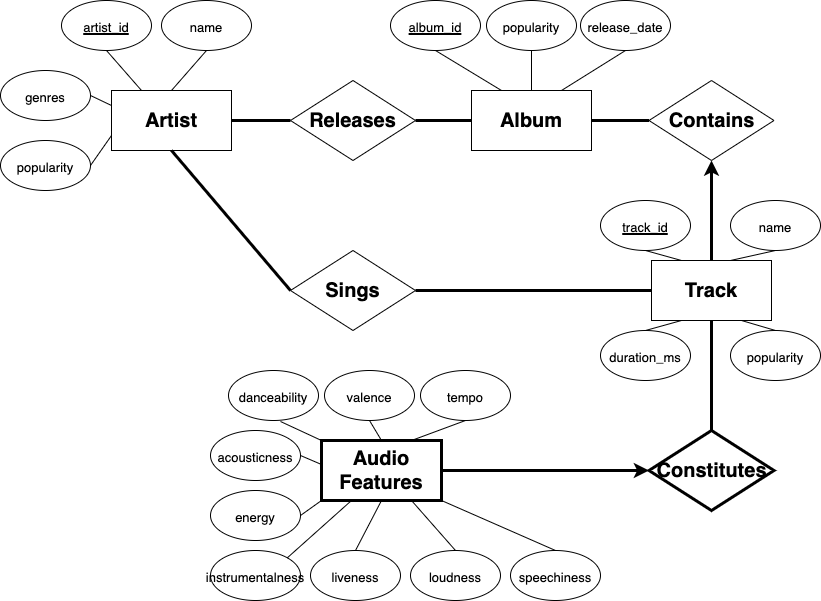

The diagram above was exported from draw.io. Its source (the exported page's mxGraphModel, read from the mxfile embedded in the PNG):
<mxGraphModel dx="1242" dy="829" grid="1" gridSize="10" guides="1" tooltips="1" connect="1" arrows="1" fold="1" page="1" pageScale="1" pageWidth="850" pageHeight="1100" math="0" shadow="0" extFonts="Permanent Marker^https://fonts.googleapis.com/css?family=Permanent+Marker">
  <root>
    <mxCell id="0" />
    <mxCell id="1" parent="0" />
    <mxCell id="5Vj14xROK4incd18vNEl-1" value="&lt;font style=&quot;font-size: 20px;&quot;&gt;&lt;b&gt;Track&lt;/b&gt;&lt;/font&gt;" style="rounded=0;whiteSpace=wrap;html=1;" parent="1" vertex="1">
      <mxGeometry x="661" y="380" width="120" height="60" as="geometry" />
    </mxCell>
    <mxCell id="5Vj14xROK4incd18vNEl-2" value="&lt;span style=&quot;font-size: 20px;&quot;&gt;&lt;b&gt;Artist&lt;/b&gt;&lt;/span&gt;" style="rounded=0;whiteSpace=wrap;html=1;" parent="1" vertex="1">
      <mxGeometry x="121" y="210" width="120" height="60" as="geometry" />
    </mxCell>
    <mxCell id="5Vj14xROK4incd18vNEl-3" value="&lt;span style=&quot;font-size: 20px;&quot;&gt;&lt;b&gt;Album&lt;/b&gt;&lt;/span&gt;" style="rounded=0;whiteSpace=wrap;html=1;" parent="1" vertex="1">
      <mxGeometry x="481" y="210" width="120" height="60" as="geometry" />
    </mxCell>
    <mxCell id="5Vj14xROK4incd18vNEl-4" value="&lt;span style=&quot;font-size: 20px;&quot;&gt;&lt;b&gt;Audio&lt;br&gt;Features&lt;/b&gt;&lt;/span&gt;" style="rounded=0;whiteSpace=wrap;html=1;strokeWidth=3;" parent="1" vertex="1">
      <mxGeometry x="331" y="560" width="120" height="60" as="geometry" />
    </mxCell>
    <mxCell id="5Vj14xROK4incd18vNEl-5" value="Releases" style="rhombus;whiteSpace=wrap;html=1;fontSize=20;fontStyle=1" parent="1" vertex="1">
      <mxGeometry x="300" y="200" width="125" height="80" as="geometry" />
    </mxCell>
    <mxCell id="5Vj14xROK4incd18vNEl-6" value="Contains" style="rhombus;whiteSpace=wrap;html=1;fontSize=20;fontStyle=1" parent="1" vertex="1">
      <mxGeometry x="658.5" y="200" width="125" height="80" as="geometry" />
    </mxCell>
    <mxCell id="5Vj14xROK4incd18vNEl-7" value="Sings" style="rhombus;whiteSpace=wrap;html=1;fontSize=20;fontStyle=1" parent="1" vertex="1">
      <mxGeometry x="300" y="370" width="125" height="80" as="geometry" />
    </mxCell>
    <mxCell id="5Vj14xROK4incd18vNEl-8" value="Constitutes" style="rhombus;whiteSpace=wrap;html=1;fontSize=20;fontStyle=1;strokeWidth=3;" parent="1" vertex="1">
      <mxGeometry x="658.5" y="550" width="125" height="80" as="geometry" />
    </mxCell>
    <mxCell id="5Vj14xROK4incd18vNEl-9" value="" style="endArrow=none;html=1;rounded=0;fontSize=20;exitX=1;exitY=0.5;exitDx=0;exitDy=0;entryX=0;entryY=0.5;entryDx=0;entryDy=0;strokeWidth=3;endFill=0;" parent="1" source="5Vj14xROK4incd18vNEl-2" target="5Vj14xROK4incd18vNEl-5" edge="1">
      <mxGeometry width="50" height="50" relative="1" as="geometry">
        <mxPoint x="381" y="330" as="sourcePoint" />
        <mxPoint x="431" y="280" as="targetPoint" />
      </mxGeometry>
    </mxCell>
    <mxCell id="5Vj14xROK4incd18vNEl-10" value="" style="endArrow=none;html=1;rounded=0;strokeWidth=3;fontSize=20;entryX=0;entryY=0.5;entryDx=0;entryDy=0;exitX=1;exitY=0.5;exitDx=0;exitDy=0;" parent="1" source="5Vj14xROK4incd18vNEl-5" target="5Vj14xROK4incd18vNEl-3" edge="1">
      <mxGeometry width="50" height="50" relative="1" as="geometry">
        <mxPoint x="381" y="330" as="sourcePoint" />
        <mxPoint x="431" y="280" as="targetPoint" />
      </mxGeometry>
    </mxCell>
    <mxCell id="5Vj14xROK4incd18vNEl-11" value="" style="endArrow=none;html=1;rounded=0;strokeWidth=3;fontSize=20;entryX=0;entryY=0.5;entryDx=0;entryDy=0;exitX=0.5;exitY=1;exitDx=0;exitDy=0;" parent="1" source="5Vj14xROK4incd18vNEl-2" target="5Vj14xROK4incd18vNEl-7" edge="1">
      <mxGeometry width="50" height="50" relative="1" as="geometry">
        <mxPoint x="435" y="250" as="sourcePoint" />
        <mxPoint x="491" y="250" as="targetPoint" />
      </mxGeometry>
    </mxCell>
    <mxCell id="5Vj14xROK4incd18vNEl-12" value="" style="endArrow=none;html=1;rounded=0;strokeWidth=3;fontSize=20;entryX=0;entryY=0.5;entryDx=0;entryDy=0;exitX=1;exitY=0.5;exitDx=0;exitDy=0;" parent="1" source="5Vj14xROK4incd18vNEl-7" target="5Vj14xROK4incd18vNEl-1" edge="1">
      <mxGeometry width="50" height="50" relative="1" as="geometry">
        <mxPoint x="501" y="320" as="sourcePoint" />
        <mxPoint x="620" y="460" as="targetPoint" />
      </mxGeometry>
    </mxCell>
    <mxCell id="5Vj14xROK4incd18vNEl-13" value="" style="endArrow=none;html=1;rounded=0;strokeWidth=3;fontSize=20;entryX=0.5;entryY=0;entryDx=0;entryDy=0;exitX=0.5;exitY=1;exitDx=0;exitDy=0;startArrow=classic;startFill=1;" parent="1" source="5Vj14xROK4incd18vNEl-6" target="5Vj14xROK4incd18vNEl-1" edge="1">
      <mxGeometry width="50" height="50" relative="1" as="geometry">
        <mxPoint x="501" y="360" as="sourcePoint" />
        <mxPoint x="737" y="360" as="targetPoint" />
      </mxGeometry>
    </mxCell>
    <mxCell id="5Vj14xROK4incd18vNEl-14" value="" style="endArrow=none;html=1;rounded=0;strokeWidth=3;fontSize=20;entryX=0;entryY=0.5;entryDx=0;entryDy=0;exitX=1;exitY=0.5;exitDx=0;exitDy=0;" parent="1" source="5Vj14xROK4incd18vNEl-3" target="5Vj14xROK4incd18vNEl-6" edge="1">
      <mxGeometry width="50" height="50" relative="1" as="geometry">
        <mxPoint x="435" y="250" as="sourcePoint" />
        <mxPoint x="491" y="250" as="targetPoint" />
      </mxGeometry>
    </mxCell>
    <mxCell id="5Vj14xROK4incd18vNEl-15" value="" style="endArrow=none;html=1;rounded=0;strokeWidth=3;fontSize=20;entryX=0.5;entryY=1;entryDx=0;entryDy=0;exitX=0.5;exitY=0;exitDx=0;exitDy=0;" parent="1" source="5Vj14xROK4incd18vNEl-8" target="5Vj14xROK4incd18vNEl-1" edge="1">
      <mxGeometry width="50" height="50" relative="1" as="geometry">
        <mxPoint x="435" y="420" as="sourcePoint" />
        <mxPoint x="671" y="420" as="targetPoint" />
      </mxGeometry>
    </mxCell>
    <mxCell id="5Vj14xROK4incd18vNEl-16" value="" style="endArrow=none;html=1;rounded=0;strokeWidth=3;fontSize=20;entryX=1;entryY=0.5;entryDx=0;entryDy=0;exitX=0;exitY=0.5;exitDx=0;exitDy=0;startArrow=classic;startFill=1;" parent="1" source="5Vj14xROK4incd18vNEl-8" target="5Vj14xROK4incd18vNEl-4" edge="1">
      <mxGeometry width="50" height="50" relative="1" as="geometry">
        <mxPoint x="731" y="560" as="sourcePoint" />
        <mxPoint x="731" y="450" as="targetPoint" />
      </mxGeometry>
    </mxCell>
    <mxCell id="5Vj14xROK4incd18vNEl-17" value="&lt;font style=&quot;font-size: 13px;&quot;&gt;artist_id&lt;/font&gt;" style="ellipse;whiteSpace=wrap;html=1;strokeWidth=1;fontSize=20;fontStyle=4" parent="1" vertex="1">
      <mxGeometry x="71" y="120" width="90" height="50" as="geometry" />
    </mxCell>
    <mxCell id="5Vj14xROK4incd18vNEl-19" value="&lt;font style=&quot;font-size: 13px;&quot;&gt;name&lt;/font&gt;" style="ellipse;whiteSpace=wrap;html=1;strokeWidth=1;fontSize=20;" parent="1" vertex="1">
      <mxGeometry x="171" y="120" width="90" height="50" as="geometry" />
    </mxCell>
    <mxCell id="5Vj14xROK4incd18vNEl-20" value="&lt;font style=&quot;font-size: 13px;&quot;&gt;genres&lt;/font&gt;" style="ellipse;whiteSpace=wrap;html=1;strokeWidth=1;fontSize=20;" parent="1" vertex="1">
      <mxGeometry x="10" y="190" width="90" height="50" as="geometry" />
    </mxCell>
    <mxCell id="5Vj14xROK4incd18vNEl-21" value="&lt;span style=&quot;font-size: 13px;&quot;&gt;popularity&lt;/span&gt;" style="ellipse;whiteSpace=wrap;html=1;strokeWidth=1;fontSize=20;" parent="1" vertex="1">
      <mxGeometry x="10" y="260" width="90" height="50" as="geometry" />
    </mxCell>
    <mxCell id="5Vj14xROK4incd18vNEl-24" value="" style="endArrow=none;html=1;rounded=0;strokeWidth=1;fontSize=20;entryX=0.25;entryY=0;entryDx=0;entryDy=0;exitX=0.5;exitY=1;exitDx=0;exitDy=0;" parent="1" source="5Vj14xROK4incd18vNEl-17" target="5Vj14xROK4incd18vNEl-2" edge="1">
      <mxGeometry width="50" height="50" relative="1" as="geometry">
        <mxPoint x="121" y="300" as="sourcePoint" />
        <mxPoint x="240" y="440" as="targetPoint" />
      </mxGeometry>
    </mxCell>
    <mxCell id="5Vj14xROK4incd18vNEl-25" value="" style="endArrow=none;html=1;rounded=0;strokeWidth=1;fontSize=20;entryX=0.5;entryY=0;entryDx=0;entryDy=0;exitX=0.5;exitY=1;exitDx=0;exitDy=0;" parent="1" source="5Vj14xROK4incd18vNEl-19" target="5Vj14xROK4incd18vNEl-2" edge="1">
      <mxGeometry width="50" height="50" relative="1" as="geometry">
        <mxPoint x="126" y="180" as="sourcePoint" />
        <mxPoint x="161" y="220" as="targetPoint" />
      </mxGeometry>
    </mxCell>
    <mxCell id="5Vj14xROK4incd18vNEl-26" value="" style="endArrow=none;html=1;rounded=0;strokeWidth=1;fontSize=20;entryX=0;entryY=0.25;entryDx=0;entryDy=0;exitX=1;exitY=0.5;exitDx=0;exitDy=0;" parent="1" source="5Vj14xROK4incd18vNEl-20" target="5Vj14xROK4incd18vNEl-2" edge="1">
      <mxGeometry width="50" height="50" relative="1" as="geometry">
        <mxPoint x="126" y="180" as="sourcePoint" />
        <mxPoint x="161" y="220" as="targetPoint" />
      </mxGeometry>
    </mxCell>
    <mxCell id="5Vj14xROK4incd18vNEl-27" value="" style="endArrow=none;html=1;rounded=0;strokeWidth=1;fontSize=20;entryX=0;entryY=0.75;entryDx=0;entryDy=0;exitX=1;exitY=0.5;exitDx=0;exitDy=0;" parent="1" source="5Vj14xROK4incd18vNEl-21" target="5Vj14xROK4incd18vNEl-2" edge="1">
      <mxGeometry width="50" height="50" relative="1" as="geometry">
        <mxPoint x="110" y="225" as="sourcePoint" />
        <mxPoint x="131" y="235" as="targetPoint" />
      </mxGeometry>
    </mxCell>
    <mxCell id="5Vj14xROK4incd18vNEl-29" value="&lt;span style=&quot;font-size: 13px;&quot;&gt;album_id&lt;/span&gt;" style="ellipse;whiteSpace=wrap;html=1;strokeWidth=1;fontSize=20;fontStyle=4" parent="1" vertex="1">
      <mxGeometry x="400" y="120" width="90" height="50" as="geometry" />
    </mxCell>
    <mxCell id="5Vj14xROK4incd18vNEl-30" value="&lt;span style=&quot;font-size: 13px;&quot;&gt;popularity&lt;/span&gt;" style="ellipse;whiteSpace=wrap;html=1;strokeWidth=1;fontSize=20;" parent="1" vertex="1">
      <mxGeometry x="496" y="120" width="90" height="50" as="geometry" />
    </mxCell>
    <mxCell id="5Vj14xROK4incd18vNEl-31" value="&lt;span style=&quot;font-size: 13px;&quot;&gt;release_date&lt;/span&gt;" style="ellipse;whiteSpace=wrap;html=1;strokeWidth=1;fontSize=20;" parent="1" vertex="1">
      <mxGeometry x="590" y="120" width="90" height="50" as="geometry" />
    </mxCell>
    <mxCell id="5Vj14xROK4incd18vNEl-32" value="" style="endArrow=none;html=1;rounded=0;strokeWidth=1;fontSize=20;entryX=0.25;entryY=0;entryDx=0;entryDy=0;exitX=0.5;exitY=1;exitDx=0;exitDy=0;" parent="1" source="5Vj14xROK4incd18vNEl-29" target="5Vj14xROK4incd18vNEl-3" edge="1">
      <mxGeometry width="50" height="50" relative="1" as="geometry">
        <mxPoint x="250" y="190" as="sourcePoint" />
        <mxPoint x="161" y="220" as="targetPoint" />
      </mxGeometry>
    </mxCell>
    <mxCell id="5Vj14xROK4incd18vNEl-33" value="" style="endArrow=none;html=1;rounded=0;strokeWidth=1;fontSize=20;entryX=0.5;entryY=0;entryDx=0;entryDy=0;exitX=0.5;exitY=1;exitDx=0;exitDy=0;" parent="1" source="5Vj14xROK4incd18vNEl-30" target="5Vj14xROK4incd18vNEl-3" edge="1">
      <mxGeometry width="50" height="50" relative="1" as="geometry">
        <mxPoint x="455" y="180" as="sourcePoint" />
        <mxPoint x="521" y="220" as="targetPoint" />
      </mxGeometry>
    </mxCell>
    <mxCell id="5Vj14xROK4incd18vNEl-34" value="" style="endArrow=none;html=1;rounded=0;strokeWidth=1;fontSize=20;entryX=0.75;entryY=0;entryDx=0;entryDy=0;exitX=0.5;exitY=1;exitDx=0;exitDy=0;" parent="1" source="5Vj14xROK4incd18vNEl-31" target="5Vj14xROK4incd18vNEl-3" edge="1">
      <mxGeometry width="50" height="50" relative="1" as="geometry">
        <mxPoint x="551" y="180" as="sourcePoint" />
        <mxPoint x="551" y="220" as="targetPoint" />
      </mxGeometry>
    </mxCell>
    <mxCell id="5Vj14xROK4incd18vNEl-35" value="&lt;span style=&quot;font-size: 13px;&quot;&gt;track_id&lt;/span&gt;" style="ellipse;whiteSpace=wrap;html=1;strokeWidth=1;fontSize=20;fontStyle=4" parent="1" vertex="1">
      <mxGeometry x="610" y="320" width="90" height="50" as="geometry" />
    </mxCell>
    <mxCell id="5Vj14xROK4incd18vNEl-36" value="&lt;span style=&quot;font-size: 13px;&quot;&gt;name&lt;/span&gt;" style="ellipse;whiteSpace=wrap;html=1;strokeWidth=1;fontSize=20;" parent="1" vertex="1">
      <mxGeometry x="740" y="320" width="90" height="50" as="geometry" />
    </mxCell>
    <mxCell id="5Vj14xROK4incd18vNEl-37" value="&lt;span style=&quot;font-size: 13px;&quot;&gt;duration_ms&lt;/span&gt;" style="ellipse;whiteSpace=wrap;html=1;strokeWidth=1;fontSize=20;" parent="1" vertex="1">
      <mxGeometry x="610" y="450" width="90" height="50" as="geometry" />
    </mxCell>
    <mxCell id="5Vj14xROK4incd18vNEl-38" value="&lt;span style=&quot;font-size: 13px;&quot;&gt;popularity&lt;/span&gt;" style="ellipse;whiteSpace=wrap;html=1;strokeWidth=1;fontSize=20;" parent="1" vertex="1">
      <mxGeometry x="740" y="450" width="90" height="50" as="geometry" />
    </mxCell>
    <mxCell id="5Vj14xROK4incd18vNEl-39" value="" style="endArrow=none;html=1;rounded=0;strokeWidth=1;fontSize=20;entryX=0.25;entryY=0;entryDx=0;entryDy=0;exitX=0.5;exitY=1;exitDx=0;exitDy=0;" parent="1" source="5Vj14xROK4incd18vNEl-35" target="5Vj14xROK4incd18vNEl-1" edge="1">
      <mxGeometry width="50" height="50" relative="1" as="geometry">
        <mxPoint x="455" y="180" as="sourcePoint" />
        <mxPoint x="521" y="220" as="targetPoint" />
      </mxGeometry>
    </mxCell>
    <mxCell id="5Vj14xROK4incd18vNEl-40" value="" style="endArrow=none;html=1;rounded=0;strokeWidth=1;fontSize=20;exitX=0.5;exitY=1;exitDx=0;exitDy=0;" parent="1" source="5Vj14xROK4incd18vNEl-36" edge="1">
      <mxGeometry width="50" height="50" relative="1" as="geometry">
        <mxPoint x="665" y="380" as="sourcePoint" />
        <mxPoint x="740" y="380" as="targetPoint" />
      </mxGeometry>
    </mxCell>
    <mxCell id="5Vj14xROK4incd18vNEl-41" value="" style="endArrow=none;html=1;rounded=0;strokeWidth=1;fontSize=20;exitX=0.5;exitY=0;exitDx=0;exitDy=0;entryX=0.75;entryY=1;entryDx=0;entryDy=0;" parent="1" source="5Vj14xROK4incd18vNEl-38" target="5Vj14xROK4incd18vNEl-1" edge="1">
      <mxGeometry width="50" height="50" relative="1" as="geometry">
        <mxPoint x="795" y="380" as="sourcePoint" />
        <mxPoint x="750" y="390" as="targetPoint" />
      </mxGeometry>
    </mxCell>
    <mxCell id="5Vj14xROK4incd18vNEl-42" value="" style="endArrow=none;html=1;rounded=0;strokeWidth=1;fontSize=20;exitX=0.25;exitY=1;exitDx=0;exitDy=0;entryX=0.5;entryY=0;entryDx=0;entryDy=0;" parent="1" source="5Vj14xROK4incd18vNEl-1" target="5Vj14xROK4incd18vNEl-37" edge="1">
      <mxGeometry width="50" height="50" relative="1" as="geometry">
        <mxPoint x="795" y="460" as="sourcePoint" />
        <mxPoint x="761" y="450" as="targetPoint" />
      </mxGeometry>
    </mxCell>
    <mxCell id="5Vj14xROK4incd18vNEl-43" value="&lt;span style=&quot;font-size: 13px;&quot;&gt;tempo&lt;/span&gt;" style="ellipse;whiteSpace=wrap;html=1;strokeWidth=1;fontSize=20;" parent="1" vertex="1">
      <mxGeometry x="430" y="490" width="90" height="50" as="geometry" />
    </mxCell>
    <mxCell id="5Vj14xROK4incd18vNEl-44" value="&lt;span style=&quot;font-size: 13px;&quot;&gt;valence&lt;/span&gt;" style="ellipse;whiteSpace=wrap;html=1;strokeWidth=1;fontSize=20;" parent="1" vertex="1">
      <mxGeometry x="334" y="490" width="90" height="50" as="geometry" />
    </mxCell>
    <mxCell id="5Vj14xROK4incd18vNEl-45" value="&lt;span style=&quot;font-size: 13px;&quot;&gt;danceability&lt;/span&gt;" style="ellipse;whiteSpace=wrap;html=1;strokeWidth=1;fontSize=20;" parent="1" vertex="1">
      <mxGeometry x="238" y="490" width="90" height="50" as="geometry" />
    </mxCell>
    <mxCell id="5Vj14xROK4incd18vNEl-46" value="&lt;span style=&quot;font-size: 13px;&quot;&gt;acousticness&lt;/span&gt;" style="ellipse;whiteSpace=wrap;html=1;strokeWidth=1;fontSize=20;" parent="1" vertex="1">
      <mxGeometry x="220" y="550" width="90" height="50" as="geometry" />
    </mxCell>
    <mxCell id="IB2BrMIYD0ngOCVPwjXl-1" value="&lt;span style=&quot;font-size: 13px;&quot;&gt;energy&lt;/span&gt;" style="ellipse;whiteSpace=wrap;html=1;strokeWidth=1;fontSize=20;" parent="1" vertex="1">
      <mxGeometry x="220" y="610" width="90" height="50" as="geometry" />
    </mxCell>
    <mxCell id="IB2BrMIYD0ngOCVPwjXl-2" value="&lt;span style=&quot;font-size: 13px;&quot;&gt;instrumentalness&lt;/span&gt;" style="ellipse;whiteSpace=wrap;html=1;strokeWidth=1;fontSize=20;" parent="1" vertex="1">
      <mxGeometry x="220" y="670" width="90" height="50" as="geometry" />
    </mxCell>
    <mxCell id="IB2BrMIYD0ngOCVPwjXl-3" value="&lt;span style=&quot;font-size: 13px;&quot;&gt;liveness&lt;/span&gt;" style="ellipse;whiteSpace=wrap;html=1;strokeWidth=1;fontSize=20;" parent="1" vertex="1">
      <mxGeometry x="320" y="670" width="90" height="50" as="geometry" />
    </mxCell>
    <mxCell id="IB2BrMIYD0ngOCVPwjXl-4" value="&lt;span style=&quot;font-size: 13px;&quot;&gt;loudness&lt;/span&gt;" style="ellipse;whiteSpace=wrap;html=1;strokeWidth=1;fontSize=20;" parent="1" vertex="1">
      <mxGeometry x="420" y="670" width="90" height="50" as="geometry" />
    </mxCell>
    <mxCell id="IB2BrMIYD0ngOCVPwjXl-5" value="&lt;span style=&quot;font-size: 13px;&quot;&gt;speechiness&lt;/span&gt;" style="ellipse;whiteSpace=wrap;html=1;strokeWidth=1;fontSize=20;" parent="1" vertex="1">
      <mxGeometry x="520" y="670" width="90" height="50" as="geometry" />
    </mxCell>
    <mxCell id="IB2BrMIYD0ngOCVPwjXl-6" value="" style="endArrow=none;html=1;rounded=0;strokeWidth=1;fontSize=20;entryX=0.75;entryY=0;entryDx=0;entryDy=0;exitX=0.5;exitY=1;exitDx=0;exitDy=0;" parent="1" source="5Vj14xROK4incd18vNEl-43" target="5Vj14xROK4incd18vNEl-4" edge="1">
      <mxGeometry width="50" height="50" relative="1" as="geometry">
        <mxPoint x="110" y="295" as="sourcePoint" />
        <mxPoint x="131" y="265" as="targetPoint" />
      </mxGeometry>
    </mxCell>
    <mxCell id="IB2BrMIYD0ngOCVPwjXl-7" value="" style="endArrow=none;html=1;rounded=0;strokeWidth=1;fontSize=20;entryX=0.5;entryY=0;entryDx=0;entryDy=0;exitX=0.5;exitY=1;exitDx=0;exitDy=0;" parent="1" source="5Vj14xROK4incd18vNEl-44" target="5Vj14xROK4incd18vNEl-4" edge="1">
      <mxGeometry width="50" height="50" relative="1" as="geometry">
        <mxPoint x="485" y="550" as="sourcePoint" />
        <mxPoint x="431" y="570" as="targetPoint" />
      </mxGeometry>
    </mxCell>
    <mxCell id="IB2BrMIYD0ngOCVPwjXl-8" value="" style="endArrow=none;html=1;rounded=0;strokeWidth=1;fontSize=20;entryX=0;entryY=0;entryDx=0;entryDy=0;exitX=0.578;exitY=1.02;exitDx=0;exitDy=0;exitPerimeter=0;" parent="1" source="5Vj14xROK4incd18vNEl-45" target="5Vj14xROK4incd18vNEl-4" edge="1">
      <mxGeometry width="50" height="50" relative="1" as="geometry">
        <mxPoint x="389" y="550" as="sourcePoint" />
        <mxPoint x="401" y="570" as="targetPoint" />
      </mxGeometry>
    </mxCell>
    <mxCell id="IB2BrMIYD0ngOCVPwjXl-9" value="" style="endArrow=none;html=1;rounded=0;strokeWidth=1;fontSize=20;exitX=1;exitY=0.5;exitDx=0;exitDy=0;entryX=0;entryY=0.4;entryDx=0;entryDy=0;entryPerimeter=0;" parent="1" source="5Vj14xROK4incd18vNEl-46" target="5Vj14xROK4incd18vNEl-4" edge="1">
      <mxGeometry width="50" height="50" relative="1" as="geometry">
        <mxPoint x="300.02" y="551" as="sourcePoint" />
        <mxPoint x="330" y="575" as="targetPoint" />
      </mxGeometry>
    </mxCell>
    <mxCell id="IB2BrMIYD0ngOCVPwjXl-10" value="" style="endArrow=none;html=1;rounded=0;strokeWidth=1;fontSize=20;exitX=1;exitY=0.5;exitDx=0;exitDy=0;entryX=0;entryY=1;entryDx=0;entryDy=0;" parent="1" source="IB2BrMIYD0ngOCVPwjXl-1" target="5Vj14xROK4incd18vNEl-4" edge="1">
      <mxGeometry width="50" height="50" relative="1" as="geometry">
        <mxPoint x="320" y="585" as="sourcePoint" />
        <mxPoint x="330" y="610" as="targetPoint" />
      </mxGeometry>
    </mxCell>
    <mxCell id="IB2BrMIYD0ngOCVPwjXl-11" value="" style="endArrow=none;html=1;rounded=0;strokeWidth=1;fontSize=20;exitX=1;exitY=0;exitDx=0;exitDy=0;entryX=0.25;entryY=1;entryDx=0;entryDy=0;" parent="1" source="IB2BrMIYD0ngOCVPwjXl-2" target="5Vj14xROK4incd18vNEl-4" edge="1">
      <mxGeometry width="50" height="50" relative="1" as="geometry">
        <mxPoint x="320" y="645" as="sourcePoint" />
        <mxPoint x="341" y="624" as="targetPoint" />
      </mxGeometry>
    </mxCell>
    <mxCell id="IB2BrMIYD0ngOCVPwjXl-12" value="" style="endArrow=none;html=1;rounded=0;strokeWidth=1;fontSize=20;exitX=0.5;exitY=0;exitDx=0;exitDy=0;entryX=0.5;entryY=1;entryDx=0;entryDy=0;" parent="1" source="IB2BrMIYD0ngOCVPwjXl-3" target="5Vj14xROK4incd18vNEl-4" edge="1">
      <mxGeometry width="50" height="50" relative="1" as="geometry">
        <mxPoint x="306.8198051533948" y="687.322330470336" as="sourcePoint" />
        <mxPoint x="371" y="630" as="targetPoint" />
      </mxGeometry>
    </mxCell>
    <mxCell id="IB2BrMIYD0ngOCVPwjXl-13" value="" style="endArrow=none;html=1;rounded=0;strokeWidth=1;fontSize=20;exitX=0.5;exitY=0;exitDx=0;exitDy=0;entryX=0.75;entryY=1;entryDx=0;entryDy=0;" parent="1" source="IB2BrMIYD0ngOCVPwjXl-4" target="5Vj14xROK4incd18vNEl-4" edge="1">
      <mxGeometry width="50" height="50" relative="1" as="geometry">
        <mxPoint x="375" y="680" as="sourcePoint" />
        <mxPoint x="401" y="630" as="targetPoint" />
      </mxGeometry>
    </mxCell>
    <mxCell id="IB2BrMIYD0ngOCVPwjXl-14" value="" style="endArrow=none;html=1;rounded=0;strokeWidth=1;fontSize=20;exitX=0.5;exitY=0;exitDx=0;exitDy=0;entryX=1;entryY=1;entryDx=0;entryDy=0;" parent="1" source="IB2BrMIYD0ngOCVPwjXl-5" target="5Vj14xROK4incd18vNEl-4" edge="1">
      <mxGeometry width="50" height="50" relative="1" as="geometry">
        <mxPoint x="475" y="680" as="sourcePoint" />
        <mxPoint x="460" y="630" as="targetPoint" />
      </mxGeometry>
    </mxCell>
  </root>
</mxGraphModel>